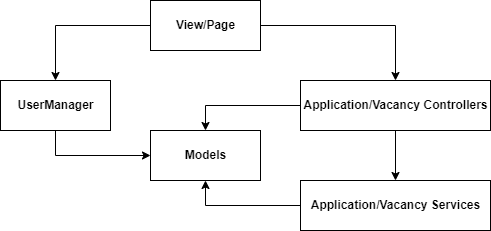

The diagram above was exported from draw.io. Its source (the exported page's mxGraphModel, read from the mxfile embedded in the PNG):
<mxGraphModel dx="1038" dy="579" grid="1" gridSize="10" guides="1" tooltips="1" connect="1" arrows="1" fold="1" page="1" pageScale="1" pageWidth="827" pageHeight="1169" math="0" shadow="0">
  <root>
    <mxCell id="WIyWlLk6GJQsqaUBKTNV-0" />
    <mxCell id="WIyWlLk6GJQsqaUBKTNV-1" parent="WIyWlLk6GJQsqaUBKTNV-0" />
    <mxCell id="ANkHRrjNFoH01cCM45Lk-7" style="edgeStyle=orthogonalEdgeStyle;rounded=0;orthogonalLoop=1;jettySize=auto;html=1;exitX=1;exitY=0.5;exitDx=0;exitDy=0;" edge="1" parent="WIyWlLk6GJQsqaUBKTNV-1" source="ANkHRrjNFoH01cCM45Lk-4" target="ANkHRrjNFoH01cCM45Lk-6">
      <mxGeometry relative="1" as="geometry" />
    </mxCell>
    <mxCell id="ANkHRrjNFoH01cCM45Lk-8" style="edgeStyle=orthogonalEdgeStyle;rounded=0;orthogonalLoop=1;jettySize=auto;html=1;exitX=0;exitY=0.5;exitDx=0;exitDy=0;entryX=0.5;entryY=0;entryDx=0;entryDy=0;" edge="1" parent="WIyWlLk6GJQsqaUBKTNV-1" source="ANkHRrjNFoH01cCM45Lk-4" target="ANkHRrjNFoH01cCM45Lk-5">
      <mxGeometry relative="1" as="geometry" />
    </mxCell>
    <mxCell id="ANkHRrjNFoH01cCM45Lk-4" value="&lt;b&gt;View/Page&lt;/b&gt;" style="html=1;" vertex="1" parent="WIyWlLk6GJQsqaUBKTNV-1">
      <mxGeometry x="370" width="110" height="50" as="geometry" />
    </mxCell>
    <mxCell id="ANkHRrjNFoH01cCM45Lk-15" style="edgeStyle=orthogonalEdgeStyle;rounded=0;orthogonalLoop=1;jettySize=auto;html=1;exitX=0.5;exitY=1;exitDx=0;exitDy=0;entryX=0;entryY=0.5;entryDx=0;entryDy=0;startArrow=none;startFill=0;" edge="1" parent="WIyWlLk6GJQsqaUBKTNV-1" source="ANkHRrjNFoH01cCM45Lk-5" target="ANkHRrjNFoH01cCM45Lk-12">
      <mxGeometry relative="1" as="geometry" />
    </mxCell>
    <mxCell id="ANkHRrjNFoH01cCM45Lk-5" value="&lt;b&gt;UserManager&lt;/b&gt;" style="html=1;" vertex="1" parent="WIyWlLk6GJQsqaUBKTNV-1">
      <mxGeometry x="220" y="80" width="110" height="50" as="geometry" />
    </mxCell>
    <mxCell id="ANkHRrjNFoH01cCM45Lk-11" style="edgeStyle=orthogonalEdgeStyle;rounded=0;orthogonalLoop=1;jettySize=auto;html=1;exitX=0.5;exitY=1;exitDx=0;exitDy=0;entryX=0.5;entryY=0;entryDx=0;entryDy=0;" edge="1" parent="WIyWlLk6GJQsqaUBKTNV-1" source="ANkHRrjNFoH01cCM45Lk-6" target="ANkHRrjNFoH01cCM45Lk-9">
      <mxGeometry relative="1" as="geometry" />
    </mxCell>
    <mxCell id="ANkHRrjNFoH01cCM45Lk-16" style="edgeStyle=orthogonalEdgeStyle;rounded=0;orthogonalLoop=1;jettySize=auto;html=1;exitX=0;exitY=0.5;exitDx=0;exitDy=0;entryX=0.5;entryY=0;entryDx=0;entryDy=0;startArrow=none;startFill=0;" edge="1" parent="WIyWlLk6GJQsqaUBKTNV-1" source="ANkHRrjNFoH01cCM45Lk-6" target="ANkHRrjNFoH01cCM45Lk-12">
      <mxGeometry relative="1" as="geometry" />
    </mxCell>
    <mxCell id="ANkHRrjNFoH01cCM45Lk-6" value="&lt;b&gt;Application/Vacancy Controllers&lt;/b&gt;" style="html=1;" vertex="1" parent="WIyWlLk6GJQsqaUBKTNV-1">
      <mxGeometry x="520" y="80" width="190" height="50" as="geometry" />
    </mxCell>
    <mxCell id="ANkHRrjNFoH01cCM45Lk-17" style="edgeStyle=orthogonalEdgeStyle;rounded=0;orthogonalLoop=1;jettySize=auto;html=1;exitX=0;exitY=0.5;exitDx=0;exitDy=0;entryX=0.5;entryY=1;entryDx=0;entryDy=0;startArrow=none;startFill=0;" edge="1" parent="WIyWlLk6GJQsqaUBKTNV-1" source="ANkHRrjNFoH01cCM45Lk-9" target="ANkHRrjNFoH01cCM45Lk-12">
      <mxGeometry relative="1" as="geometry" />
    </mxCell>
    <mxCell id="ANkHRrjNFoH01cCM45Lk-9" value="&lt;b&gt;Application/Vacancy Services&lt;/b&gt;" style="html=1;" vertex="1" parent="WIyWlLk6GJQsqaUBKTNV-1">
      <mxGeometry x="520" y="180" width="190" height="50" as="geometry" />
    </mxCell>
    <mxCell id="ANkHRrjNFoH01cCM45Lk-12" value="&lt;b&gt;Models&lt;/b&gt;" style="html=1;" vertex="1" parent="WIyWlLk6GJQsqaUBKTNV-1">
      <mxGeometry x="370" y="130" width="110" height="50" as="geometry" />
    </mxCell>
  </root>
</mxGraphModel>